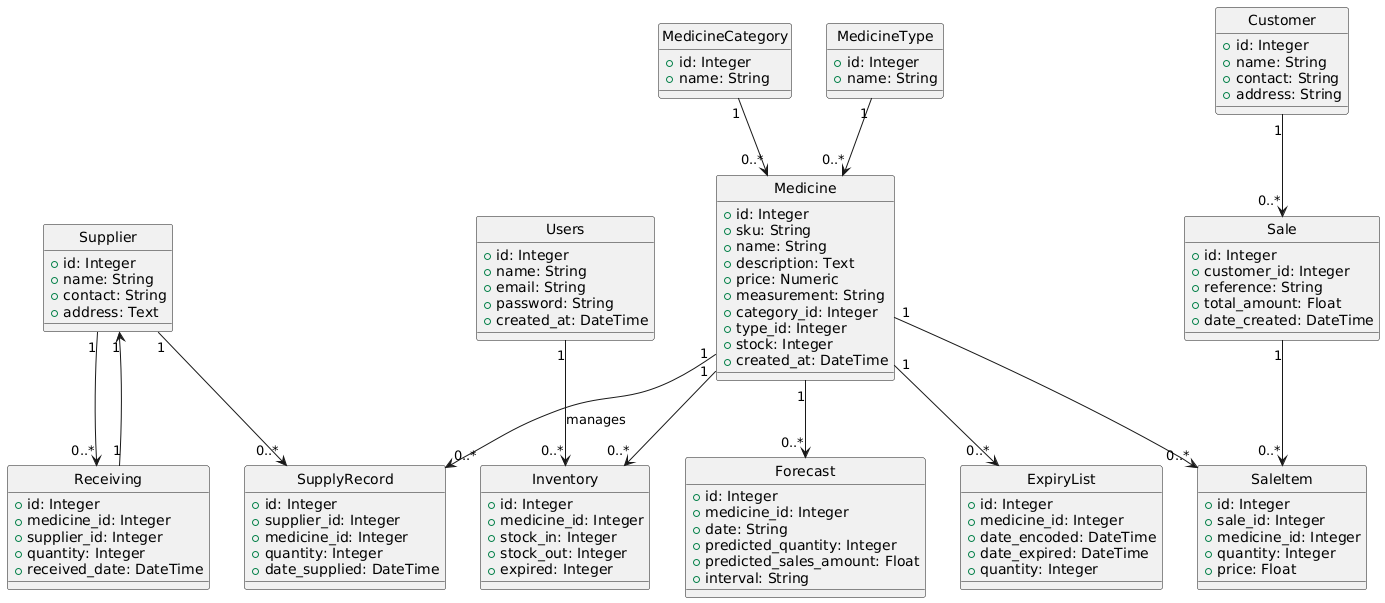

The diagram above was rendered by PlantUML. Its source (embedded in the PNG):
@startuml
hide circle

class Users {
  +id: Integer
  +name: String
  +email: String
  +password: String
  +created_at: DateTime
}

class MedicineCategory {
  +id: Integer
  +name: String
}

class MedicineType {
  +id: Integer
  +name: String
}

class Medicine {
  +id: Integer
  +sku: String
  +name: String
  +description: Text
  +price: Numeric
  +measurement: String
  +category_id: Integer
  +type_id: Integer
  +stock: Integer
  +created_at: DateTime
}

class Inventory {
  +id: Integer
  +medicine_id: Integer
  +stock_in: Integer
  +stock_out: Integer
  +expired: Integer
}

class Supplier {
  +id: Integer
  +name: String
  +contact: String
  +address: Text
}

class SupplyRecord {
  +id: Integer
  +supplier_id: Integer
  +medicine_id: Integer
  +quantity: Integer
  +date_supplied: DateTime
}

class ExpiryList {
  +id: Integer
  +medicine_id: Integer
  +date_encoded: DateTime
  +date_expired: DateTime
  +quantity: Integer
}

class Receiving {
  +id: Integer
  +medicine_id: Integer
  +supplier_id: Integer
  +quantity: Integer
  +received_date: DateTime
}

class Customer {
  +id: Integer
  +name: String
  +contact: String
  +address: String
}

class Sale {
  +id: Integer
  +customer_id: Integer
  +reference: String
  +total_amount: Float
  +date_created: DateTime
}

class SaleItem {
  +id: Integer
  +sale_id: Integer
  +medicine_id: Integer
  +quantity: Integer
  +price: Float
}

class Forecast {
  +id: Integer
  +medicine_id: Integer
  +date: String
  +predicted_quantity: Integer
  +predicted_sales_amount: Float
  +interval: String
}

' Relationships
Users "1" --> "0..*" Inventory : manages
MedicineCategory "1" --> "0..*" Medicine
MedicineType "1" --> "0..*" Medicine
Medicine "1" --> "0..*" Inventory
Medicine "1" --> "0..*" ExpiryList
Medicine "1" --> "0..*" SaleItem
Medicine "1" --> "0..*" Forecast
Supplier "1" --> "0..*" SupplyRecord
Supplier "1" --> "0..*" Receiving
Medicine "1" --> "0..*" SupplyRecord
Receiving "1" --> "1" Supplier
Sale "1" --> "0..*" SaleItem
Customer "1" --> "0..*" Sale
@enduml